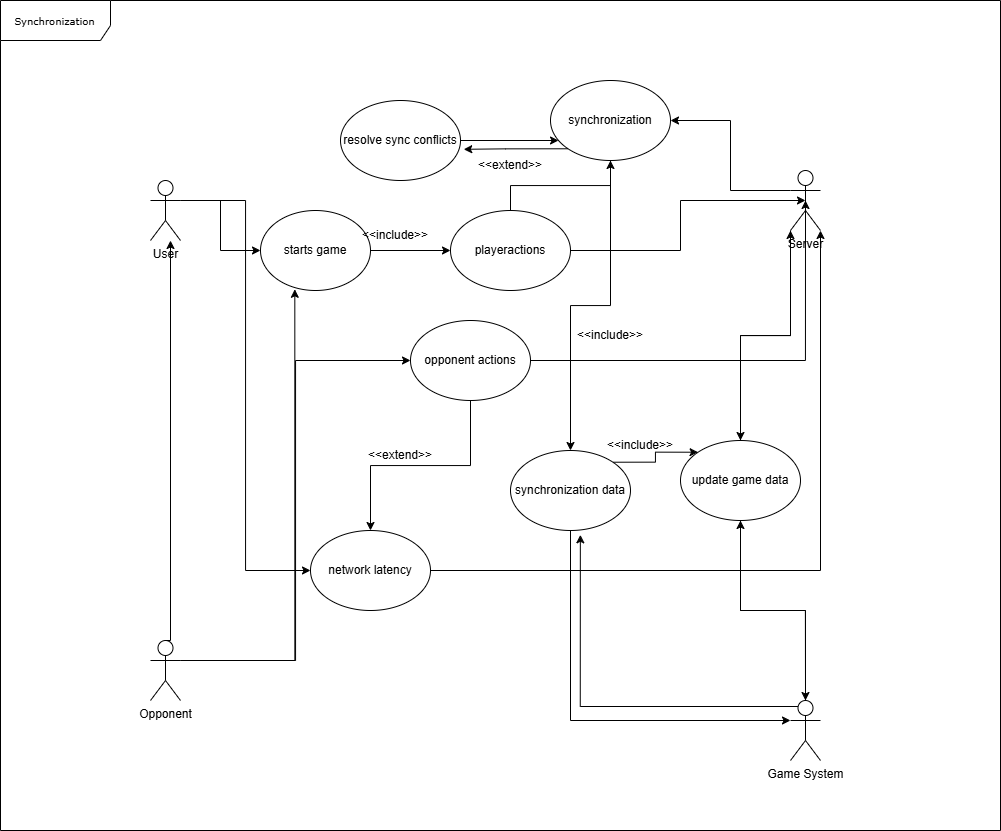

The diagram above was exported from draw.io. Its source (the exported page's mxGraphModel, read from the mxfile embedded in the PNG):
<mxGraphModel dx="1938" dy="1042" grid="1" gridSize="10" guides="1" tooltips="1" connect="1" arrows="1" fold="1" page="1" pageScale="1" pageWidth="850" pageHeight="1100" background="none" math="0" shadow="0">
  <root>
    <mxCell id="0" />
    <mxCell id="1" parent="0" />
    <mxCell id="0nArVlSOLu_1qjZE3n-x-163" value="Synchronization" style="shape=umlFrame;whiteSpace=wrap;html=1;rounded=0;shadow=0;comic=0;labelBackgroundColor=none;strokeWidth=1;fontFamily=Verdana;fontSize=10;align=center;width=110;height=40;" vertex="1" parent="1">
      <mxGeometry x="60" y="430" width="1000" height="830" as="geometry" />
    </mxCell>
    <mxCell id="0nArVlSOLu_1qjZE3n-x-200" style="edgeStyle=orthogonalEdgeStyle;rounded=0;orthogonalLoop=1;jettySize=auto;html=1;exitX=1;exitY=0.3333333333333333;exitDx=0;exitDy=0;exitPerimeter=0;entryX=0;entryY=0.5;entryDx=0;entryDy=0;" edge="1" parent="1" source="0nArVlSOLu_1qjZE3n-x-202" target="0nArVlSOLu_1qjZE3n-x-214">
      <mxGeometry relative="1" as="geometry" />
    </mxCell>
    <mxCell id="0nArVlSOLu_1qjZE3n-x-201" style="edgeStyle=orthogonalEdgeStyle;rounded=0;orthogonalLoop=1;jettySize=auto;html=1;exitX=1;exitY=0.3333333333333333;exitDx=0;exitDy=0;exitPerimeter=0;entryX=0;entryY=0.5;entryDx=0;entryDy=0;" edge="1" parent="1" source="0nArVlSOLu_1qjZE3n-x-202" target="0nArVlSOLu_1qjZE3n-x-226">
      <mxGeometry relative="1" as="geometry" />
    </mxCell>
    <mxCell id="0nArVlSOLu_1qjZE3n-x-202" value="User" style="shape=umlActor;verticalLabelPosition=bottom;verticalAlign=top;html=1;outlineConnect=0;" vertex="1" parent="1">
      <mxGeometry x="210" y="610" width="30" height="60" as="geometry" />
    </mxCell>
    <mxCell id="0nArVlSOLu_1qjZE3n-x-203" style="edgeStyle=orthogonalEdgeStyle;rounded=0;orthogonalLoop=1;jettySize=auto;html=1;exitX=0;exitY=0.3333333333333333;exitDx=0;exitDy=0;exitPerimeter=0;entryX=1;entryY=0.5;entryDx=0;entryDy=0;" edge="1" parent="1" source="0nArVlSOLu_1qjZE3n-x-205" target="0nArVlSOLu_1qjZE3n-x-212">
      <mxGeometry relative="1" as="geometry" />
    </mxCell>
    <mxCell id="0nArVlSOLu_1qjZE3n-x-204" style="edgeStyle=orthogonalEdgeStyle;rounded=0;orthogonalLoop=1;jettySize=auto;html=1;exitX=0;exitY=1;exitDx=0;exitDy=0;exitPerimeter=0;entryX=0.5;entryY=0;entryDx=0;entryDy=0;" edge="1" parent="1" source="0nArVlSOLu_1qjZE3n-x-205" target="0nArVlSOLu_1qjZE3n-x-228">
      <mxGeometry relative="1" as="geometry" />
    </mxCell>
    <mxCell id="0nArVlSOLu_1qjZE3n-x-205" value="Server" style="shape=umlActor;verticalLabelPosition=bottom;verticalAlign=top;html=1;outlineConnect=0;" vertex="1" parent="1">
      <mxGeometry x="850" y="600" width="30" height="60" as="geometry" />
    </mxCell>
    <mxCell id="0nArVlSOLu_1qjZE3n-x-206" style="edgeStyle=orthogonalEdgeStyle;rounded=0;orthogonalLoop=1;jettySize=auto;html=1;exitX=0.5;exitY=0;exitDx=0;exitDy=0;exitPerimeter=0;" edge="1" parent="1" source="0nArVlSOLu_1qjZE3n-x-207" target="0nArVlSOLu_1qjZE3n-x-228">
      <mxGeometry relative="1" as="geometry" />
    </mxCell>
    <mxCell id="0nArVlSOLu_1qjZE3n-x-207" value="Game System" style="shape=umlActor;verticalLabelPosition=bottom;verticalAlign=top;html=1;outlineConnect=0;" vertex="1" parent="1">
      <mxGeometry x="850" y="1130" width="30" height="60" as="geometry" />
    </mxCell>
    <mxCell id="0nArVlSOLu_1qjZE3n-x-208" style="edgeStyle=orthogonalEdgeStyle;rounded=0;orthogonalLoop=1;jettySize=auto;html=1;exitX=1;exitY=0.3333333333333333;exitDx=0;exitDy=0;exitPerimeter=0;entryX=0;entryY=0.5;entryDx=0;entryDy=0;" edge="1" parent="1" source="0nArVlSOLu_1qjZE3n-x-209" target="0nArVlSOLu_1qjZE3n-x-217">
      <mxGeometry relative="1" as="geometry" />
    </mxCell>
    <mxCell id="0nArVlSOLu_1qjZE3n-x-209" value="Opponent&lt;div&gt;&lt;br&gt;&lt;/div&gt;" style="shape=umlActor;verticalLabelPosition=bottom;verticalAlign=top;html=1;outlineConnect=0;" vertex="1" parent="1">
      <mxGeometry x="210" y="1070" width="30" height="60" as="geometry" />
    </mxCell>
    <mxCell id="0nArVlSOLu_1qjZE3n-x-210" style="edgeStyle=orthogonalEdgeStyle;rounded=0;orthogonalLoop=1;jettySize=auto;html=1;exitX=0.5;exitY=0;exitDx=0;exitDy=0;exitPerimeter=0;" edge="1" parent="1" source="0nArVlSOLu_1qjZE3n-x-209">
      <mxGeometry relative="1" as="geometry">
        <mxPoint x="230" y="670" as="targetPoint" />
        <Array as="points">
          <mxPoint x="230" y="1070" />
          <mxPoint x="230" y="670" />
        </Array>
      </mxGeometry>
    </mxCell>
    <mxCell id="0nArVlSOLu_1qjZE3n-x-211" style="edgeStyle=orthogonalEdgeStyle;rounded=0;orthogonalLoop=1;jettySize=auto;html=1;exitX=0.5;exitY=1;exitDx=0;exitDy=0;" edge="1" parent="1" source="0nArVlSOLu_1qjZE3n-x-212" target="0nArVlSOLu_1qjZE3n-x-220">
      <mxGeometry relative="1" as="geometry" />
    </mxCell>
    <mxCell id="0nArVlSOLu_1qjZE3n-x-212" value="synchronization" style="ellipse;whiteSpace=wrap;html=1;" vertex="1" parent="1">
      <mxGeometry x="610" y="510" width="120" height="80" as="geometry" />
    </mxCell>
    <mxCell id="0nArVlSOLu_1qjZE3n-x-213" style="edgeStyle=orthogonalEdgeStyle;rounded=0;orthogonalLoop=1;jettySize=auto;html=1;exitX=1;exitY=0.5;exitDx=0;exitDy=0;entryX=0;entryY=0.5;entryDx=0;entryDy=0;" edge="1" parent="1" source="0nArVlSOLu_1qjZE3n-x-214" target="0nArVlSOLu_1qjZE3n-x-215">
      <mxGeometry relative="1" as="geometry" />
    </mxCell>
    <mxCell id="0nArVlSOLu_1qjZE3n-x-214" value="starts game" style="ellipse;whiteSpace=wrap;html=1;" vertex="1" parent="1">
      <mxGeometry x="320" y="640" width="110" height="80" as="geometry" />
    </mxCell>
    <mxCell id="0nArVlSOLu_1qjZE3n-x-231" value="" style="edgeStyle=orthogonalEdgeStyle;rounded=0;orthogonalLoop=1;jettySize=auto;html=1;" edge="1" parent="1" source="0nArVlSOLu_1qjZE3n-x-215" target="0nArVlSOLu_1qjZE3n-x-212">
      <mxGeometry relative="1" as="geometry" />
    </mxCell>
    <mxCell id="0nArVlSOLu_1qjZE3n-x-215" value="playeractions" style="ellipse;whiteSpace=wrap;html=1;" vertex="1" parent="1">
      <mxGeometry x="510" y="640" width="120" height="80" as="geometry" />
    </mxCell>
    <mxCell id="0nArVlSOLu_1qjZE3n-x-216" style="edgeStyle=orthogonalEdgeStyle;rounded=0;orthogonalLoop=1;jettySize=auto;html=1;exitX=1;exitY=0.5;exitDx=0;exitDy=0;entryX=0.5;entryY=0.5;entryDx=0;entryDy=0;entryPerimeter=0;" edge="1" parent="1" source="0nArVlSOLu_1qjZE3n-x-215" target="0nArVlSOLu_1qjZE3n-x-205">
      <mxGeometry relative="1" as="geometry" />
    </mxCell>
    <mxCell id="0nArVlSOLu_1qjZE3n-x-238" style="edgeStyle=orthogonalEdgeStyle;rounded=0;orthogonalLoop=1;jettySize=auto;html=1;exitX=0.5;exitY=1;exitDx=0;exitDy=0;" edge="1" parent="1" source="0nArVlSOLu_1qjZE3n-x-217" target="0nArVlSOLu_1qjZE3n-x-226">
      <mxGeometry relative="1" as="geometry" />
    </mxCell>
    <mxCell id="0nArVlSOLu_1qjZE3n-x-217" value="opponent actions" style="ellipse;whiteSpace=wrap;html=1;" vertex="1" parent="1">
      <mxGeometry x="470" y="750" width="120" height="80" as="geometry" />
    </mxCell>
    <mxCell id="0nArVlSOLu_1qjZE3n-x-218" style="edgeStyle=orthogonalEdgeStyle;rounded=0;orthogonalLoop=1;jettySize=auto;html=1;exitX=1;exitY=0.5;exitDx=0;exitDy=0;entryX=0.5;entryY=0.5;entryDx=0;entryDy=0;entryPerimeter=0;" edge="1" parent="1" source="0nArVlSOLu_1qjZE3n-x-217" target="0nArVlSOLu_1qjZE3n-x-205">
      <mxGeometry relative="1" as="geometry" />
    </mxCell>
    <mxCell id="0nArVlSOLu_1qjZE3n-x-219" style="edgeStyle=orthogonalEdgeStyle;rounded=0;orthogonalLoop=1;jettySize=auto;html=1;exitX=1;exitY=0.3333333333333333;exitDx=0;exitDy=0;exitPerimeter=0;entryX=0.312;entryY=0.985;entryDx=0;entryDy=0;entryPerimeter=0;" edge="1" parent="1" source="0nArVlSOLu_1qjZE3n-x-209" target="0nArVlSOLu_1qjZE3n-x-214">
      <mxGeometry relative="1" as="geometry" />
    </mxCell>
    <mxCell id="0nArVlSOLu_1qjZE3n-x-235" style="edgeStyle=orthogonalEdgeStyle;rounded=0;orthogonalLoop=1;jettySize=auto;html=1;exitX=1;exitY=0;exitDx=0;exitDy=0;entryX=0;entryY=0;entryDx=0;entryDy=0;" edge="1" parent="1" source="0nArVlSOLu_1qjZE3n-x-220" target="0nArVlSOLu_1qjZE3n-x-228">
      <mxGeometry relative="1" as="geometry" />
    </mxCell>
    <mxCell id="0nArVlSOLu_1qjZE3n-x-220" value="synchronization data" style="ellipse;whiteSpace=wrap;html=1;" vertex="1" parent="1">
      <mxGeometry x="570" y="880" width="120" height="80" as="geometry" />
    </mxCell>
    <mxCell id="0nArVlSOLu_1qjZE3n-x-221" style="edgeStyle=orthogonalEdgeStyle;rounded=0;orthogonalLoop=1;jettySize=auto;html=1;exitX=0.5;exitY=1;exitDx=0;exitDy=0;entryX=0;entryY=0.3333333333333333;entryDx=0;entryDy=0;entryPerimeter=0;" edge="1" parent="1" source="0nArVlSOLu_1qjZE3n-x-220" target="0nArVlSOLu_1qjZE3n-x-207">
      <mxGeometry relative="1" as="geometry" />
    </mxCell>
    <mxCell id="0nArVlSOLu_1qjZE3n-x-222" style="edgeStyle=orthogonalEdgeStyle;rounded=0;orthogonalLoop=1;jettySize=auto;html=1;exitX=0.25;exitY=0.1;exitDx=0;exitDy=0;exitPerimeter=0;entryX=0.582;entryY=1.054;entryDx=0;entryDy=0;entryPerimeter=0;" edge="1" parent="1" source="0nArVlSOLu_1qjZE3n-x-207" target="0nArVlSOLu_1qjZE3n-x-220">
      <mxGeometry relative="1" as="geometry" />
    </mxCell>
    <mxCell id="0nArVlSOLu_1qjZE3n-x-223" value="" style="edgeStyle=orthogonalEdgeStyle;rounded=0;orthogonalLoop=1;jettySize=auto;html=1;" edge="1" parent="1" source="0nArVlSOLu_1qjZE3n-x-224" target="0nArVlSOLu_1qjZE3n-x-212">
      <mxGeometry relative="1" as="geometry">
        <Array as="points">
          <mxPoint x="610" y="570" />
          <mxPoint x="610" y="570" />
        </Array>
      </mxGeometry>
    </mxCell>
    <mxCell id="0nArVlSOLu_1qjZE3n-x-224" value="resolve sync conflicts" style="ellipse;whiteSpace=wrap;html=1;" vertex="1" parent="1">
      <mxGeometry x="400" y="530" width="120" height="80" as="geometry" />
    </mxCell>
    <mxCell id="0nArVlSOLu_1qjZE3n-x-225" style="edgeStyle=orthogonalEdgeStyle;rounded=0;orthogonalLoop=1;jettySize=auto;html=1;exitX=0;exitY=1;exitDx=0;exitDy=0;entryX=1.027;entryY=0.61;entryDx=0;entryDy=0;entryPerimeter=0;" edge="1" parent="1" source="0nArVlSOLu_1qjZE3n-x-212" target="0nArVlSOLu_1qjZE3n-x-224">
      <mxGeometry relative="1" as="geometry" />
    </mxCell>
    <mxCell id="0nArVlSOLu_1qjZE3n-x-226" value="network latency" style="ellipse;whiteSpace=wrap;html=1;" vertex="1" parent="1">
      <mxGeometry x="370" y="960" width="120" height="80" as="geometry" />
    </mxCell>
    <mxCell id="0nArVlSOLu_1qjZE3n-x-227" style="edgeStyle=orthogonalEdgeStyle;rounded=0;orthogonalLoop=1;jettySize=auto;html=1;exitX=1;exitY=0.5;exitDx=0;exitDy=0;entryX=1;entryY=1;entryDx=0;entryDy=0;entryPerimeter=0;" edge="1" parent="1" source="0nArVlSOLu_1qjZE3n-x-226" target="0nArVlSOLu_1qjZE3n-x-205">
      <mxGeometry relative="1" as="geometry" />
    </mxCell>
    <mxCell id="0nArVlSOLu_1qjZE3n-x-228" value="update game data" style="ellipse;whiteSpace=wrap;html=1;" vertex="1" parent="1">
      <mxGeometry x="740" y="870" width="120" height="80" as="geometry" />
    </mxCell>
    <mxCell id="0nArVlSOLu_1qjZE3n-x-229" style="edgeStyle=orthogonalEdgeStyle;rounded=0;orthogonalLoop=1;jettySize=auto;html=1;exitX=0.5;exitY=1;exitDx=0;exitDy=0;entryX=0.5;entryY=0;entryDx=0;entryDy=0;entryPerimeter=0;" edge="1" parent="1" source="0nArVlSOLu_1qjZE3n-x-228" target="0nArVlSOLu_1qjZE3n-x-207">
      <mxGeometry relative="1" as="geometry" />
    </mxCell>
    <mxCell id="0nArVlSOLu_1qjZE3n-x-230" style="edgeStyle=orthogonalEdgeStyle;rounded=0;orthogonalLoop=1;jettySize=auto;html=1;exitX=0.5;exitY=0;exitDx=0;exitDy=0;entryX=0;entryY=1;entryDx=0;entryDy=0;entryPerimeter=0;" edge="1" parent="1" source="0nArVlSOLu_1qjZE3n-x-228" target="0nArVlSOLu_1qjZE3n-x-205">
      <mxGeometry relative="1" as="geometry" />
    </mxCell>
    <mxCell id="0nArVlSOLu_1qjZE3n-x-232" value="&amp;lt;&amp;lt;include&amp;gt;&amp;gt;" style="text;html=1;align=center;verticalAlign=middle;whiteSpace=wrap;rounded=0;" vertex="1" parent="1">
      <mxGeometry x="425" y="650" width="60" height="30" as="geometry" />
    </mxCell>
    <mxCell id="0nArVlSOLu_1qjZE3n-x-234" value="&amp;lt;&amp;lt;include&amp;gt;&amp;gt;" style="text;html=1;align=center;verticalAlign=middle;whiteSpace=wrap;rounded=0;" vertex="1" parent="1">
      <mxGeometry x="640" y="750" width="60" height="30" as="geometry" />
    </mxCell>
    <mxCell id="0nArVlSOLu_1qjZE3n-x-236" value="&amp;lt;&amp;lt;include&amp;gt;&amp;gt;" style="text;html=1;align=center;verticalAlign=middle;whiteSpace=wrap;rounded=0;" vertex="1" parent="1">
      <mxGeometry x="670" y="860" width="60" height="30" as="geometry" />
    </mxCell>
    <mxCell id="0nArVlSOLu_1qjZE3n-x-237" value="&amp;lt;&amp;lt;extend&amp;gt;&amp;gt;" style="text;html=1;align=center;verticalAlign=middle;whiteSpace=wrap;rounded=0;" vertex="1" parent="1">
      <mxGeometry x="540" y="580" width="60" height="30" as="geometry" />
    </mxCell>
    <mxCell id="0nArVlSOLu_1qjZE3n-x-239" value="&amp;lt;&amp;lt;extend&amp;gt;&amp;gt;" style="text;html=1;align=center;verticalAlign=middle;whiteSpace=wrap;rounded=0;" vertex="1" parent="1">
      <mxGeometry x="430" y="870" width="60" height="30" as="geometry" />
    </mxCell>
  </root>
</mxGraphModel>